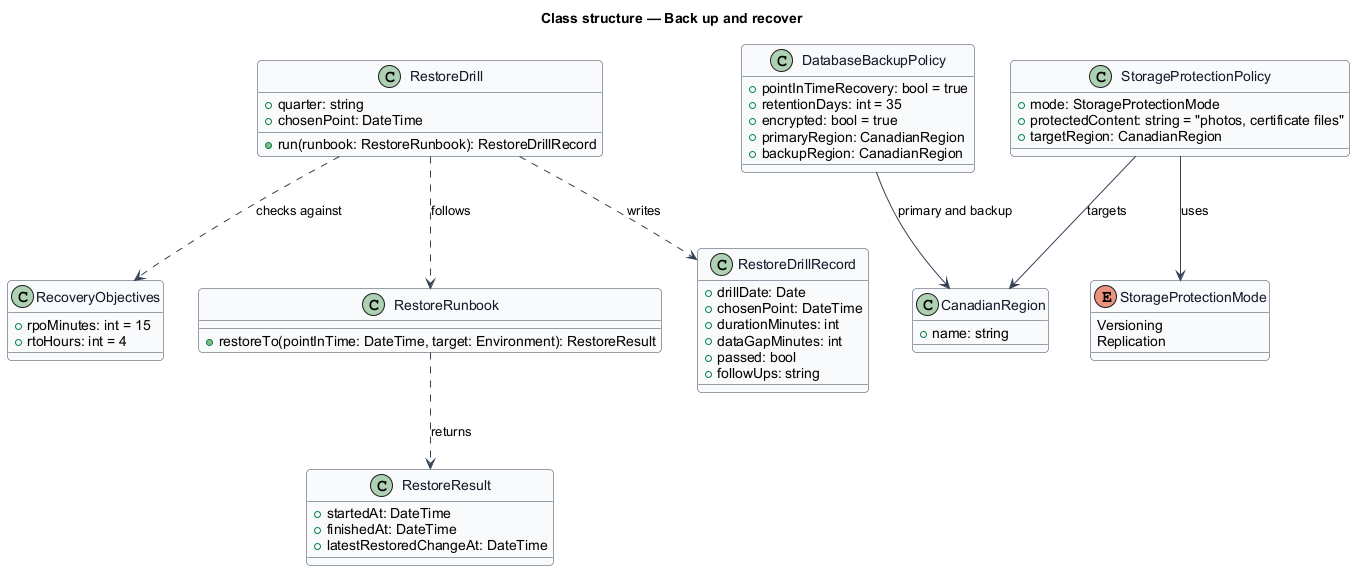

The diagram above was rendered by PlantUML. Its source (embedded in the PNG):
@startuml
skinparam backgroundColor #FFFFFF
skinparam shadowing false
skinparam roundcorner 8
skinparam defaultFontName Arial
skinparam ArrowColor #344054
skinparam class {
  BorderColor #344054
  FontColor #101828
  BackgroundColor #F9FAFB
}
title Class structure — Back up and recover

class RecoveryObjectives {
  +rpoMinutes: int = 15
  +rtoHours: int = 4
}

class DatabaseBackupPolicy {
  +pointInTimeRecovery: bool = true
  +retentionDays: int = 35
  +encrypted: bool = true
  +primaryRegion: CanadianRegion
  +backupRegion: CanadianRegion
}

enum StorageProtectionMode {
  Versioning
  Replication
}

class StorageProtectionPolicy {
  +mode: StorageProtectionMode
  +protectedContent: string = "photos, certificate files"
  +targetRegion: CanadianRegion
}

class CanadianRegion {
  +name: string
}

class RestoreRunbook {
  +restoreTo(pointInTime: DateTime, target: Environment): RestoreResult
}

class RestoreDrill {
  +quarter: string
  +chosenPoint: DateTime
  +run(runbook: RestoreRunbook): RestoreDrillRecord
}

class RestoreResult {
  +startedAt: DateTime
  +finishedAt: DateTime
  +latestRestoredChangeAt: DateTime
}

class RestoreDrillRecord {
  +drillDate: Date
  +chosenPoint: DateTime
  +durationMinutes: int
  +dataGapMinutes: int
  +passed: bool
  +followUps: string
}

DatabaseBackupPolicy --> CanadianRegion : primary and backup
StorageProtectionPolicy --> StorageProtectionMode : uses
StorageProtectionPolicy --> CanadianRegion : targets
RestoreDrill ..> RestoreRunbook : follows
RestoreRunbook ..> RestoreResult : returns
RestoreDrill ..> RecoveryObjectives : checks against
RestoreDrill ..> RestoreDrillRecord : writes
@enduml